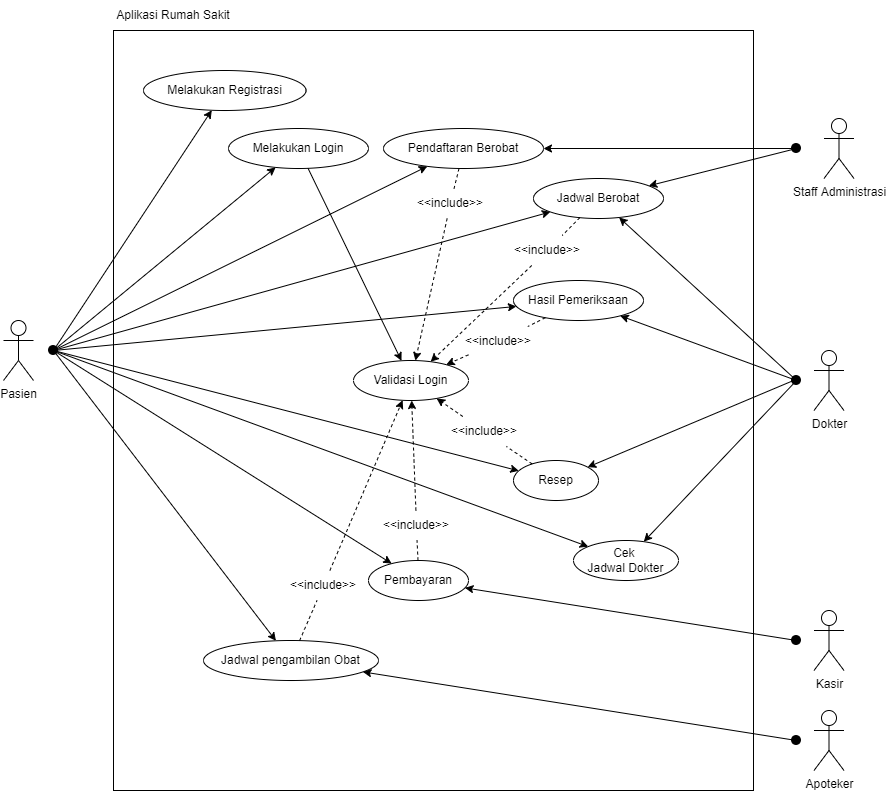

The diagram above was exported from draw.io. Its source (the exported page's mxGraphModel, read from the mxfile embedded in the PNG):
<mxGraphModel dx="1422" dy="790" grid="1" gridSize="10" guides="1" tooltips="1" connect="1" arrows="1" fold="1" page="1" pageScale="1" pageWidth="850" pageHeight="1100" math="0" shadow="0">
  <root>
    <mxCell id="0" />
    <mxCell id="1" parent="0" />
    <mxCell id="Fiyau6HwaY5NOTvnV5du-87" value="" style="rounded=0;whiteSpace=wrap;html=1;fillColor=none;" parent="1" vertex="1">
      <mxGeometry x="120" y="280" width="640" height="760" as="geometry" />
    </mxCell>
    <mxCell id="Fiyau6HwaY5NOTvnV5du-1" value="Pasien" style="shape=umlActor;verticalLabelPosition=bottom;verticalAlign=top;html=1;outlineConnect=0;" parent="1" vertex="1">
      <mxGeometry x="10" y="570" width="30" height="60" as="geometry" />
    </mxCell>
    <mxCell id="Fiyau6HwaY5NOTvnV5du-2" value="Melakukan Registrasi" style="ellipse;whiteSpace=wrap;html=1;" parent="1" vertex="1">
      <mxGeometry x="150" y="320" width="162.5" height="40" as="geometry" />
    </mxCell>
    <mxCell id="Fiyau6HwaY5NOTvnV5du-3" value="Melakukan Login" style="ellipse;whiteSpace=wrap;html=1;" parent="1" vertex="1">
      <mxGeometry x="235" y="378" width="140" height="40" as="geometry" />
    </mxCell>
    <mxCell id="Fiyau6HwaY5NOTvnV5du-4" value="Pendaftaran Berobat" style="ellipse;whiteSpace=wrap;html=1;" parent="1" vertex="1">
      <mxGeometry x="390" y="378" width="160" height="40" as="geometry" />
    </mxCell>
    <mxCell id="Fiyau6HwaY5NOTvnV5du-5" value="Cek &lt;br&gt;Jadwal Dokter" style="ellipse;whiteSpace=wrap;html=1;" parent="1" vertex="1">
      <mxGeometry x="580" y="790" width="105" height="40" as="geometry" />
    </mxCell>
    <mxCell id="Fiyau6HwaY5NOTvnV5du-6" value="Pembayaran" style="ellipse;whiteSpace=wrap;html=1;" parent="1" vertex="1">
      <mxGeometry x="375" y="810" width="100" height="40" as="geometry" />
    </mxCell>
    <mxCell id="Fiyau6HwaY5NOTvnV5du-7" value="Jadwal Berobat" style="ellipse;whiteSpace=wrap;html=1;" parent="1" vertex="1">
      <mxGeometry x="540" y="428" width="130" height="40" as="geometry" />
    </mxCell>
    <mxCell id="Fiyau6HwaY5NOTvnV5du-8" value="Hasil Pemeriksaan" style="ellipse;whiteSpace=wrap;html=1;" parent="1" vertex="1">
      <mxGeometry x="520" y="530" width="130" height="40" as="geometry" />
    </mxCell>
    <mxCell id="Fiyau6HwaY5NOTvnV5du-9" value="Resep" style="ellipse;whiteSpace=wrap;html=1;" parent="1" vertex="1">
      <mxGeometry x="520" y="710" width="85" height="40" as="geometry" />
    </mxCell>
    <mxCell id="Fiyau6HwaY5NOTvnV5du-10" value="Jadwal pengambilan Obat" style="ellipse;whiteSpace=wrap;html=1;" parent="1" vertex="1">
      <mxGeometry x="210" y="890" width="175" height="40" as="geometry" />
    </mxCell>
    <mxCell id="Fiyau6HwaY5NOTvnV5du-13" value="" style="shape=image;html=1;verticalAlign=top;verticalLabelPosition=bottom;labelBackgroundColor=#ffffff;imageAspect=0;aspect=fixed;image=https://cdn0.iconfinder.com/data/icons/octicons/1024/primitive-dot-128.png" parent="1" vertex="1">
      <mxGeometry x="50" y="590" width="20" height="20" as="geometry" />
    </mxCell>
    <mxCell id="Fiyau6HwaY5NOTvnV5du-14" value="" style="endArrow=classic;html=1;rounded=0;" parent="1" target="Fiyau6HwaY5NOTvnV5du-2" edge="1">
      <mxGeometry width="50" height="50" relative="1" as="geometry">
        <mxPoint x="60" y="600" as="sourcePoint" />
        <mxPoint x="290" y="470" as="targetPoint" />
      </mxGeometry>
    </mxCell>
    <mxCell id="Fiyau6HwaY5NOTvnV5du-15" value="" style="endArrow=classic;html=1;rounded=0;" parent="1" target="Fiyau6HwaY5NOTvnV5du-3" edge="1">
      <mxGeometry width="50" height="50" relative="1" as="geometry">
        <mxPoint x="60" y="600" as="sourcePoint" />
        <mxPoint x="310" y="580" as="targetPoint" />
      </mxGeometry>
    </mxCell>
    <mxCell id="Fiyau6HwaY5NOTvnV5du-18" value="" style="endArrow=classic;html=1;rounded=0;" parent="1" target="Fiyau6HwaY5NOTvnV5du-4" edge="1">
      <mxGeometry width="50" height="50" relative="1" as="geometry">
        <mxPoint x="60" y="600" as="sourcePoint" />
        <mxPoint x="352.1114561800017" y="427.8885438199982" as="targetPoint" />
      </mxGeometry>
    </mxCell>
    <mxCell id="Fiyau6HwaY5NOTvnV5du-19" value="Staff Administrasi" style="shape=umlActor;verticalLabelPosition=bottom;verticalAlign=top;html=1;outlineConnect=0;" parent="1" vertex="1">
      <mxGeometry x="830.5" y="368" width="30" height="60" as="geometry" />
    </mxCell>
    <mxCell id="Fiyau6HwaY5NOTvnV5du-25" value="" style="shape=image;html=1;verticalAlign=top;verticalLabelPosition=bottom;labelBackgroundColor=#ffffff;imageAspect=0;aspect=fixed;image=https://cdn0.iconfinder.com/data/icons/octicons/1024/primitive-dot-128.png" parent="1" vertex="1">
      <mxGeometry x="793" y="388" width="20" height="20" as="geometry" />
    </mxCell>
    <mxCell id="Fiyau6HwaY5NOTvnV5du-27" value="" style="endArrow=classic;html=1;rounded=0;entryX=1;entryY=0.5;entryDx=0;entryDy=0;" parent="1" target="Fiyau6HwaY5NOTvnV5du-4" edge="1">
      <mxGeometry width="50" height="50" relative="1" as="geometry">
        <mxPoint x="803" y="398" as="sourcePoint" />
        <mxPoint x="314.1759339076008" y="364.03875607294844" as="targetPoint" />
      </mxGeometry>
    </mxCell>
    <mxCell id="Fiyau6HwaY5NOTvnV5du-28" value="" style="endArrow=classic;html=1;rounded=0;" parent="1" target="Fiyau6HwaY5NOTvnV5du-7" edge="1">
      <mxGeometry width="50" height="50" relative="1" as="geometry">
        <mxPoint x="803" y="398" as="sourcePoint" />
        <mxPoint x="520" y="490" as="targetPoint" />
      </mxGeometry>
    </mxCell>
    <mxCell id="Fiyau6HwaY5NOTvnV5du-31" value="" style="endArrow=classic;html=1;rounded=0;" parent="1" target="Fiyau6HwaY5NOTvnV5du-5" edge="1">
      <mxGeometry width="50" height="50" relative="1" as="geometry">
        <mxPoint x="60" y="600" as="sourcePoint" />
        <mxPoint x="357.779871868245" y="583.4295875011749" as="targetPoint" />
        <Array as="points" />
      </mxGeometry>
    </mxCell>
    <mxCell id="Fiyau6HwaY5NOTvnV5du-32" value="" style="endArrow=classic;html=1;rounded=0;" parent="1" target="Fiyau6HwaY5NOTvnV5du-8" edge="1">
      <mxGeometry width="50" height="50" relative="1" as="geometry">
        <mxPoint x="60" y="600" as="sourcePoint" />
        <mxPoint x="280" y="570" as="targetPoint" />
      </mxGeometry>
    </mxCell>
    <mxCell id="Fiyau6HwaY5NOTvnV5du-36" value="Dokter" style="shape=umlActor;verticalLabelPosition=bottom;verticalAlign=top;html=1;outlineConnect=0;" parent="1" vertex="1">
      <mxGeometry x="820.5" y="600" width="30" height="60" as="geometry" />
    </mxCell>
    <mxCell id="Fiyau6HwaY5NOTvnV5du-37" value="" style="shape=image;html=1;verticalAlign=top;verticalLabelPosition=bottom;labelBackgroundColor=#ffffff;imageAspect=0;aspect=fixed;image=https://cdn0.iconfinder.com/data/icons/octicons/1024/primitive-dot-128.png" parent="1" vertex="1">
      <mxGeometry x="793" y="620" width="20" height="20" as="geometry" />
    </mxCell>
    <mxCell id="Fiyau6HwaY5NOTvnV5du-38" value="" style="endArrow=classic;html=1;rounded=0;" parent="1" target="Fiyau6HwaY5NOTvnV5du-7" edge="1">
      <mxGeometry width="50" height="50" relative="1" as="geometry">
        <mxPoint x="803" y="630" as="sourcePoint" />
        <mxPoint x="577.2387815350096" y="531.8408123099937" as="targetPoint" />
        <Array as="points" />
      </mxGeometry>
    </mxCell>
    <mxCell id="Fiyau6HwaY5NOTvnV5du-39" value="" style="endArrow=classic;html=1;rounded=0;" parent="1" target="Fiyau6HwaY5NOTvnV5du-8" edge="1">
      <mxGeometry width="50" height="50" relative="1" as="geometry">
        <mxPoint x="803" y="630" as="sourcePoint" />
        <mxPoint x="590.4928480948547" y="565.6449640366484" as="targetPoint" />
      </mxGeometry>
    </mxCell>
    <mxCell id="Fiyau6HwaY5NOTvnV5du-40" value="" style="endArrow=classic;html=1;rounded=0;" parent="1" target="Fiyau6HwaY5NOTvnV5du-9" edge="1">
      <mxGeometry width="50" height="50" relative="1" as="geometry">
        <mxPoint x="800" y="630" as="sourcePoint" />
        <mxPoint x="568.1289901414166" y="705.0368809713455" as="targetPoint" />
      </mxGeometry>
    </mxCell>
    <mxCell id="Fiyau6HwaY5NOTvnV5du-41" value="" style="endArrow=classic;html=1;rounded=0;" parent="1" target="Fiyau6HwaY5NOTvnV5du-7" edge="1">
      <mxGeometry width="50" height="50" relative="1" as="geometry">
        <mxPoint x="60" y="600" as="sourcePoint" />
        <mxPoint x="489.72349992314344" y="703.2016666300683" as="targetPoint" />
      </mxGeometry>
    </mxCell>
    <mxCell id="Fiyau6HwaY5NOTvnV5du-48" value="" style="endArrow=classic;html=1;rounded=0;" parent="1" target="Fiyau6HwaY5NOTvnV5du-9" edge="1">
      <mxGeometry width="50" height="50" relative="1" as="geometry">
        <mxPoint x="60" y="600" as="sourcePoint" />
        <mxPoint x="524.2774391956989" y="687.4930671989396" as="targetPoint" />
      </mxGeometry>
    </mxCell>
    <mxCell id="Fiyau6HwaY5NOTvnV5du-49" value="" style="endArrow=classic;html=1;rounded=0;" parent="1" target="Fiyau6HwaY5NOTvnV5du-5" edge="1">
      <mxGeometry width="50" height="50" relative="1" as="geometry">
        <mxPoint x="803" y="630" as="sourcePoint" />
        <mxPoint x="481.2238931278057" y="765.1358238197279" as="targetPoint" />
      </mxGeometry>
    </mxCell>
    <mxCell id="Fiyau6HwaY5NOTvnV5du-69" value="" style="endArrow=classic;html=1;rounded=0;" parent="1" target="Fiyau6HwaY5NOTvnV5du-6" edge="1">
      <mxGeometry width="50" height="50" relative="1" as="geometry">
        <mxPoint x="60" y="600" as="sourcePoint" />
        <mxPoint x="364.9962754430649" y="790.9820926904347" as="targetPoint" />
      </mxGeometry>
    </mxCell>
    <mxCell id="Fiyau6HwaY5NOTvnV5du-73" value="" style="endArrow=classic;html=1;rounded=0;" parent="1" target="Fiyau6HwaY5NOTvnV5du-10" edge="1">
      <mxGeometry width="50" height="50" relative="1" as="geometry">
        <mxPoint x="60" y="600" as="sourcePoint" />
        <mxPoint x="261.51850372399963" y="910.7407196057138" as="targetPoint" />
      </mxGeometry>
    </mxCell>
    <mxCell id="Fiyau6HwaY5NOTvnV5du-76" value="" style="endArrow=classic;html=1;rounded=0;" parent="1" target="Fiyau6HwaY5NOTvnV5du-10" edge="1">
      <mxGeometry width="50" height="50" relative="1" as="geometry">
        <mxPoint x="803" y="990" as="sourcePoint" />
        <mxPoint x="257.5" y="950" as="targetPoint" />
      </mxGeometry>
    </mxCell>
    <mxCell id="Fiyau6HwaY5NOTvnV5du-77" value="Kasir" style="shape=umlActor;verticalLabelPosition=bottom;verticalAlign=top;html=1;outlineConnect=0;" parent="1" vertex="1">
      <mxGeometry x="820.5" y="860" width="30" height="60" as="geometry" />
    </mxCell>
    <mxCell id="Fiyau6HwaY5NOTvnV5du-78" value="" style="shape=image;html=1;verticalAlign=top;verticalLabelPosition=bottom;labelBackgroundColor=#ffffff;imageAspect=0;aspect=fixed;image=https://cdn0.iconfinder.com/data/icons/octicons/1024/primitive-dot-128.png" parent="1" vertex="1">
      <mxGeometry x="793" y="880" width="20" height="20" as="geometry" />
    </mxCell>
    <mxCell id="Fiyau6HwaY5NOTvnV5du-79" value="Apoteker" style="shape=umlActor;verticalLabelPosition=bottom;verticalAlign=top;html=1;outlineConnect=0;" parent="1" vertex="1">
      <mxGeometry x="820.5" y="960" width="30" height="60" as="geometry" />
    </mxCell>
    <mxCell id="Fiyau6HwaY5NOTvnV5du-80" value="" style="shape=image;html=1;verticalAlign=top;verticalLabelPosition=bottom;labelBackgroundColor=#ffffff;imageAspect=0;aspect=fixed;image=https://cdn0.iconfinder.com/data/icons/octicons/1024/primitive-dot-128.png" parent="1" vertex="1">
      <mxGeometry x="793" y="980" width="20" height="20" as="geometry" />
    </mxCell>
    <mxCell id="Fiyau6HwaY5NOTvnV5du-81" value="" style="endArrow=classic;html=1;rounded=0;" parent="1" target="Fiyau6HwaY5NOTvnV5du-6" edge="1">
      <mxGeometry width="50" height="50" relative="1" as="geometry">
        <mxPoint x="803" y="890" as="sourcePoint" />
        <mxPoint x="670" y="825" as="targetPoint" />
      </mxGeometry>
    </mxCell>
    <mxCell id="Fiyau6HwaY5NOTvnV5du-88" value="Aplikasi Rumah Sakit" style="text;html=1;strokeColor=none;fillColor=none;align=center;verticalAlign=middle;whiteSpace=wrap;rounded=0;" parent="1" vertex="1">
      <mxGeometry x="120" y="250" width="120" height="30" as="geometry" />
    </mxCell>
    <mxCell id="l9_0uNExZKWDNIXbKKRl-1" value="Validasi Login" style="ellipse;whiteSpace=wrap;html=1;" vertex="1" parent="1">
      <mxGeometry x="360" y="610" width="115" height="40" as="geometry" />
    </mxCell>
    <mxCell id="l9_0uNExZKWDNIXbKKRl-2" value="" style="endArrow=classic;html=1;rounded=0;" edge="1" parent="1" source="Fiyau6HwaY5NOTvnV5du-3" target="l9_0uNExZKWDNIXbKKRl-1">
      <mxGeometry width="50" height="50" relative="1" as="geometry">
        <mxPoint x="70" y="610" as="sourcePoint" />
        <mxPoint x="380" y="378" as="targetPoint" />
      </mxGeometry>
    </mxCell>
    <mxCell id="l9_0uNExZKWDNIXbKKRl-3" value="" style="endArrow=classic;html=1;rounded=0;startArrow=none;dashed=1;" edge="1" parent="1" source="l9_0uNExZKWDNIXbKKRl-4" target="l9_0uNExZKWDNIXbKKRl-1">
      <mxGeometry width="50" height="50" relative="1" as="geometry">
        <mxPoint x="367.3056058895122" y="655.2795279250938" as="sourcePoint" />
        <mxPoint x="660" y="330" as="targetPoint" />
      </mxGeometry>
    </mxCell>
    <mxCell id="l9_0uNExZKWDNIXbKKRl-4" value="&amp;lt;&amp;lt;include&amp;gt;&amp;gt;" style="text;html=1;strokeColor=none;fillColor=none;align=center;verticalAlign=middle;whiteSpace=wrap;rounded=0;rotation=0;" vertex="1" parent="1">
      <mxGeometry x="427" y="438" width="60" height="30" as="geometry" />
    </mxCell>
    <mxCell id="l9_0uNExZKWDNIXbKKRl-5" value="" style="endArrow=none;html=1;rounded=0;dashed=1;" edge="1" parent="1" target="l9_0uNExZKWDNIXbKKRl-4" source="Fiyau6HwaY5NOTvnV5du-4">
      <mxGeometry width="50" height="50" relative="1" as="geometry">
        <mxPoint x="440" y="280" as="sourcePoint" />
        <mxPoint x="250.30769230769226" y="687.2307692307693" as="targetPoint" />
      </mxGeometry>
    </mxCell>
    <mxCell id="l9_0uNExZKWDNIXbKKRl-6" value="" style="endArrow=classic;html=1;rounded=0;startArrow=none;dashed=1;" edge="1" parent="1" source="l9_0uNExZKWDNIXbKKRl-7" target="l9_0uNExZKWDNIXbKKRl-1">
      <mxGeometry width="50" height="50" relative="1" as="geometry">
        <mxPoint x="405.4156058895122" y="717.3095279250938" as="sourcePoint" />
        <mxPoint x="460.0038944870156" y="672.0884788666201" as="targetPoint" />
      </mxGeometry>
    </mxCell>
    <mxCell id="l9_0uNExZKWDNIXbKKRl-7" value="&amp;lt;&amp;lt;include&amp;gt;&amp;gt;" style="text;html=1;strokeColor=none;fillColor=none;align=center;verticalAlign=middle;whiteSpace=wrap;rounded=0;rotation=0;" vertex="1" parent="1">
      <mxGeometry x="524" y="485" width="60" height="30" as="geometry" />
    </mxCell>
    <mxCell id="l9_0uNExZKWDNIXbKKRl-8" value="" style="endArrow=none;html=1;rounded=0;dashed=1;" edge="1" parent="1" target="l9_0uNExZKWDNIXbKKRl-7" source="Fiyau6HwaY5NOTvnV5du-7">
      <mxGeometry width="50" height="50" relative="1" as="geometry">
        <mxPoint x="503.6171022909733" y="479.99843426234224" as="sourcePoint" />
        <mxPoint x="288.4176923076923" y="749.2607692307693" as="targetPoint" />
      </mxGeometry>
    </mxCell>
    <mxCell id="l9_0uNExZKWDNIXbKKRl-11" value="" style="endArrow=classic;html=1;rounded=0;startArrow=none;dashed=1;" edge="1" parent="1" source="l9_0uNExZKWDNIXbKKRl-12" target="l9_0uNExZKWDNIXbKKRl-1">
      <mxGeometry width="50" height="50" relative="1" as="geometry">
        <mxPoint x="422.3056058895122" y="975.2795279250938" as="sourcePoint" />
        <mxPoint x="715" y="650" as="targetPoint" />
      </mxGeometry>
    </mxCell>
    <mxCell id="l9_0uNExZKWDNIXbKKRl-12" value="&amp;lt;&amp;lt;include&amp;gt;&amp;gt;" style="text;html=1;strokeColor=none;fillColor=none;align=center;verticalAlign=middle;whiteSpace=wrap;rounded=0;rotation=0;" vertex="1" parent="1">
      <mxGeometry x="475" y="576" width="60" height="30" as="geometry" />
    </mxCell>
    <mxCell id="l9_0uNExZKWDNIXbKKRl-13" value="" style="endArrow=none;html=1;rounded=0;dashed=1;" edge="1" parent="1" target="l9_0uNExZKWDNIXbKKRl-12" source="Fiyau6HwaY5NOTvnV5du-8">
      <mxGeometry width="50" height="50" relative="1" as="geometry">
        <mxPoint x="495" y="600" as="sourcePoint" />
        <mxPoint x="305.30769230769226" y="1007.2307692307693" as="targetPoint" />
      </mxGeometry>
    </mxCell>
    <mxCell id="l9_0uNExZKWDNIXbKKRl-14" value="" style="endArrow=classic;html=1;rounded=0;startArrow=none;dashed=1;" edge="1" parent="1" source="l9_0uNExZKWDNIXbKKRl-15" target="l9_0uNExZKWDNIXbKKRl-1">
      <mxGeometry width="50" height="50" relative="1" as="geometry">
        <mxPoint x="469.5556058895122" y="1028.0695279250938" as="sourcePoint" />
        <mxPoint x="499.99896862027254" y="666.9887382047054" as="targetPoint" />
      </mxGeometry>
    </mxCell>
    <mxCell id="l9_0uNExZKWDNIXbKKRl-15" value="&amp;lt;&amp;lt;include&amp;gt;&amp;gt;" style="text;html=1;strokeColor=none;fillColor=none;align=center;verticalAlign=middle;whiteSpace=wrap;rounded=0;rotation=0;" vertex="1" parent="1">
      <mxGeometry x="461" y="666" width="60" height="30" as="geometry" />
    </mxCell>
    <mxCell id="l9_0uNExZKWDNIXbKKRl-16" value="" style="endArrow=none;html=1;rounded=0;dashed=1;" edge="1" parent="1" target="l9_0uNExZKWDNIXbKKRl-15" source="Fiyau6HwaY5NOTvnV5du-9">
      <mxGeometry width="50" height="50" relative="1" as="geometry">
        <mxPoint x="599.149144933152" y="620.0024446347611" as="sourcePoint" />
        <mxPoint x="352.55769230769226" y="1060.0207692307692" as="targetPoint" />
      </mxGeometry>
    </mxCell>
    <mxCell id="l9_0uNExZKWDNIXbKKRl-17" value="" style="endArrow=classic;html=1;rounded=0;startArrow=none;dashed=1;" edge="1" parent="1" source="l9_0uNExZKWDNIXbKKRl-18" target="l9_0uNExZKWDNIXbKKRl-1">
      <mxGeometry width="50" height="50" relative="1" as="geometry">
        <mxPoint x="354.5556058895122" y="1151.0795279250938" as="sourcePoint" />
        <mxPoint x="384.99896862027254" y="789.9987382047054" as="targetPoint" />
      </mxGeometry>
    </mxCell>
    <mxCell id="l9_0uNExZKWDNIXbKKRl-18" value="&amp;lt;&amp;lt;include&amp;gt;&amp;gt;" style="text;html=1;strokeColor=none;fillColor=none;align=center;verticalAlign=middle;whiteSpace=wrap;rounded=0;rotation=0;" vertex="1" parent="1">
      <mxGeometry x="393" y="760" width="60" height="30" as="geometry" />
    </mxCell>
    <mxCell id="l9_0uNExZKWDNIXbKKRl-19" value="" style="endArrow=none;html=1;rounded=0;dashed=1;" edge="1" parent="1" target="l9_0uNExZKWDNIXbKKRl-18" source="Fiyau6HwaY5NOTvnV5du-6">
      <mxGeometry width="50" height="50" relative="1" as="geometry">
        <mxPoint x="484.149144933152" y="743.0124446347611" as="sourcePoint" />
        <mxPoint x="237.55769230769226" y="1183.0307692307692" as="targetPoint" />
      </mxGeometry>
    </mxCell>
    <mxCell id="l9_0uNExZKWDNIXbKKRl-20" value="" style="endArrow=classic;html=1;rounded=0;startArrow=none;dashed=1;" edge="1" parent="1" source="l9_0uNExZKWDNIXbKKRl-21" target="l9_0uNExZKWDNIXbKKRl-1">
      <mxGeometry width="50" height="50" relative="1" as="geometry">
        <mxPoint x="241.5556058895122" y="1201.0795279250938" as="sourcePoint" />
        <mxPoint x="300" y="630" as="targetPoint" />
      </mxGeometry>
    </mxCell>
    <mxCell id="l9_0uNExZKWDNIXbKKRl-21" value="&amp;lt;&amp;lt;include&amp;gt;&amp;gt;" style="text;html=1;strokeColor=none;fillColor=none;align=center;verticalAlign=middle;whiteSpace=wrap;rounded=0;rotation=0;" vertex="1" parent="1">
      <mxGeometry x="300" y="820" width="60" height="30" as="geometry" />
    </mxCell>
    <mxCell id="l9_0uNExZKWDNIXbKKRl-22" value="" style="endArrow=none;html=1;rounded=0;dashed=1;" edge="1" parent="1" target="l9_0uNExZKWDNIXbKKRl-21" source="Fiyau6HwaY5NOTvnV5du-10">
      <mxGeometry width="50" height="50" relative="1" as="geometry">
        <mxPoint x="311.5000249971649" y="860.0009998866008" as="sourcePoint" />
        <mxPoint x="124.55769230769226" y="1233.0307692307692" as="targetPoint" />
      </mxGeometry>
    </mxCell>
  </root>
</mxGraphModel>